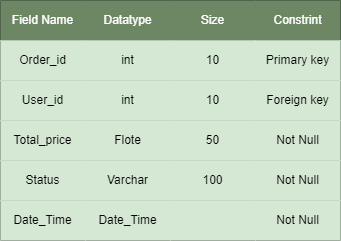

The diagram above was exported from draw.io. Its source (the exported page's mxGraphModel, read from the mxfile embedded in the PNG):
<mxGraphModel dx="1038" dy="579" grid="1" gridSize="10" guides="1" tooltips="1" connect="1" arrows="1" fold="1" page="1" pageScale="1" pageWidth="850" pageHeight="1100" math="0" shadow="0">
  <root>
    <mxCell id="0" />
    <mxCell id="1" parent="0" />
    <mxCell id="MiTxZThHu1ttHTigkt0N-1" value="" style="shape=table;startSize=0;container=1;collapsible=0;childLayout=tableLayout;" parent="1" vertex="1">
      <mxGeometry x="300" y="180" width="340" height="240" as="geometry" />
    </mxCell>
    <mxCell id="MiTxZThHu1ttHTigkt0N-2" value="" style="shape=tableRow;horizontal=0;startSize=0;swimlaneHead=0;swimlaneBody=0;top=0;left=0;bottom=0;right=0;collapsible=0;dropTarget=0;fillColor=#6d8764;points=[[0,0.5],[1,0.5]];portConstraint=eastwest;fontColor=#ffffff;strokeColor=#3A5431;" parent="MiTxZThHu1ttHTigkt0N-1" vertex="1">
      <mxGeometry width="340" height="40" as="geometry" />
    </mxCell>
    <mxCell id="MiTxZThHu1ttHTigkt0N-3" value="Field Name" style="shape=partialRectangle;html=1;whiteSpace=wrap;connectable=0;overflow=hidden;fillColor=#6d8764;top=0;left=0;bottom=0;right=0;pointerEvents=1;fontColor=#ffffff;strokeColor=#3A5431;" parent="MiTxZThHu1ttHTigkt0N-2" vertex="1">
      <mxGeometry width="85" height="40" as="geometry">
        <mxRectangle width="85" height="40" as="alternateBounds" />
      </mxGeometry>
    </mxCell>
    <mxCell id="MiTxZThHu1ttHTigkt0N-4" value="Datatype" style="shape=partialRectangle;html=1;whiteSpace=wrap;connectable=0;overflow=hidden;fillColor=#6d8764;top=0;left=0;bottom=0;right=0;pointerEvents=1;fontColor=#ffffff;strokeColor=#3A5431;" parent="MiTxZThHu1ttHTigkt0N-2" vertex="1">
      <mxGeometry x="85" width="85" height="40" as="geometry">
        <mxRectangle width="85" height="40" as="alternateBounds" />
      </mxGeometry>
    </mxCell>
    <mxCell id="MiTxZThHu1ttHTigkt0N-5" value="Size" style="shape=partialRectangle;html=1;whiteSpace=wrap;connectable=0;overflow=hidden;fillColor=#6d8764;top=0;left=0;bottom=0;right=0;pointerEvents=1;fontColor=#ffffff;strokeColor=#3A5431;" parent="MiTxZThHu1ttHTigkt0N-2" vertex="1">
      <mxGeometry x="170" width="85" height="40" as="geometry">
        <mxRectangle width="85" height="40" as="alternateBounds" />
      </mxGeometry>
    </mxCell>
    <mxCell id="MiTxZThHu1ttHTigkt0N-6" value="Constrint" style="shape=partialRectangle;html=1;whiteSpace=wrap;connectable=0;overflow=hidden;fillColor=#6d8764;top=0;left=0;bottom=0;right=0;pointerEvents=1;fontColor=#ffffff;strokeColor=#3A5431;" parent="MiTxZThHu1ttHTigkt0N-2" vertex="1">
      <mxGeometry x="255" width="85" height="40" as="geometry">
        <mxRectangle width="85" height="40" as="alternateBounds" />
      </mxGeometry>
    </mxCell>
    <mxCell id="MiTxZThHu1ttHTigkt0N-7" value="" style="shape=tableRow;horizontal=0;startSize=0;swimlaneHead=0;swimlaneBody=0;top=0;left=0;bottom=0;right=0;collapsible=0;dropTarget=0;fillColor=#d5e8d4;points=[[0,0.5],[1,0.5]];portConstraint=eastwest;strokeColor=#82b366;" parent="MiTxZThHu1ttHTigkt0N-1" vertex="1">
      <mxGeometry y="40" width="340" height="40" as="geometry" />
    </mxCell>
    <mxCell id="MiTxZThHu1ttHTigkt0N-8" value="Order_id" style="shape=partialRectangle;html=1;whiteSpace=wrap;connectable=0;overflow=hidden;fillColor=#d5e8d4;top=0;left=0;bottom=0;right=0;pointerEvents=1;strokeColor=#82b366;" parent="MiTxZThHu1ttHTigkt0N-7" vertex="1">
      <mxGeometry width="85" height="40" as="geometry">
        <mxRectangle width="85" height="40" as="alternateBounds" />
      </mxGeometry>
    </mxCell>
    <mxCell id="MiTxZThHu1ttHTigkt0N-9" value="int" style="shape=partialRectangle;html=1;whiteSpace=wrap;connectable=0;overflow=hidden;fillColor=#d5e8d4;top=0;left=0;bottom=0;right=0;pointerEvents=1;strokeColor=#82b366;" parent="MiTxZThHu1ttHTigkt0N-7" vertex="1">
      <mxGeometry x="85" width="85" height="40" as="geometry">
        <mxRectangle width="85" height="40" as="alternateBounds" />
      </mxGeometry>
    </mxCell>
    <mxCell id="MiTxZThHu1ttHTigkt0N-10" value="10" style="shape=partialRectangle;html=1;whiteSpace=wrap;connectable=0;overflow=hidden;fillColor=#d5e8d4;top=0;left=0;bottom=0;right=0;pointerEvents=1;strokeColor=#82b366;" parent="MiTxZThHu1ttHTigkt0N-7" vertex="1">
      <mxGeometry x="170" width="85" height="40" as="geometry">
        <mxRectangle width="85" height="40" as="alternateBounds" />
      </mxGeometry>
    </mxCell>
    <mxCell id="MiTxZThHu1ttHTigkt0N-11" value="Primary key" style="shape=partialRectangle;html=1;whiteSpace=wrap;connectable=0;overflow=hidden;fillColor=#d5e8d4;top=0;left=0;bottom=0;right=0;pointerEvents=1;strokeColor=#82b366;" parent="MiTxZThHu1ttHTigkt0N-7" vertex="1">
      <mxGeometry x="255" width="85" height="40" as="geometry">
        <mxRectangle width="85" height="40" as="alternateBounds" />
      </mxGeometry>
    </mxCell>
    <mxCell id="MiTxZThHu1ttHTigkt0N-12" value="" style="shape=tableRow;horizontal=0;startSize=0;swimlaneHead=0;swimlaneBody=0;top=0;left=0;bottom=0;right=0;collapsible=0;dropTarget=0;fillColor=#d5e8d4;points=[[0,0.5],[1,0.5]];portConstraint=eastwest;strokeColor=#82b366;" parent="MiTxZThHu1ttHTigkt0N-1" vertex="1">
      <mxGeometry y="80" width="340" height="40" as="geometry" />
    </mxCell>
    <mxCell id="MiTxZThHu1ttHTigkt0N-13" value="User_id" style="shape=partialRectangle;html=1;whiteSpace=wrap;connectable=0;overflow=hidden;fillColor=#d5e8d4;top=0;left=0;bottom=0;right=0;pointerEvents=1;strokeColor=#82b366;" parent="MiTxZThHu1ttHTigkt0N-12" vertex="1">
      <mxGeometry width="85" height="40" as="geometry">
        <mxRectangle width="85" height="40" as="alternateBounds" />
      </mxGeometry>
    </mxCell>
    <mxCell id="MiTxZThHu1ttHTigkt0N-14" value="int" style="shape=partialRectangle;html=1;whiteSpace=wrap;connectable=0;overflow=hidden;fillColor=#d5e8d4;top=0;left=0;bottom=0;right=0;pointerEvents=1;strokeColor=#82b366;" parent="MiTxZThHu1ttHTigkt0N-12" vertex="1">
      <mxGeometry x="85" width="85" height="40" as="geometry">
        <mxRectangle width="85" height="40" as="alternateBounds" />
      </mxGeometry>
    </mxCell>
    <mxCell id="MiTxZThHu1ttHTigkt0N-15" value="10" style="shape=partialRectangle;html=1;whiteSpace=wrap;connectable=0;overflow=hidden;fillColor=#d5e8d4;top=0;left=0;bottom=0;right=0;pointerEvents=1;strokeColor=#82b366;" parent="MiTxZThHu1ttHTigkt0N-12" vertex="1">
      <mxGeometry x="170" width="85" height="40" as="geometry">
        <mxRectangle width="85" height="40" as="alternateBounds" />
      </mxGeometry>
    </mxCell>
    <mxCell id="MiTxZThHu1ttHTigkt0N-16" value="Foreign key" style="shape=partialRectangle;html=1;whiteSpace=wrap;connectable=0;overflow=hidden;fillColor=#d5e8d4;top=0;left=0;bottom=0;right=0;pointerEvents=1;strokeColor=#82b366;" parent="MiTxZThHu1ttHTigkt0N-12" vertex="1">
      <mxGeometry x="255" width="85" height="40" as="geometry">
        <mxRectangle width="85" height="40" as="alternateBounds" />
      </mxGeometry>
    </mxCell>
    <mxCell id="MiTxZThHu1ttHTigkt0N-17" value="" style="shape=tableRow;horizontal=0;startSize=0;swimlaneHead=0;swimlaneBody=0;top=0;left=0;bottom=0;right=0;collapsible=0;dropTarget=0;fillColor=#d5e8d4;points=[[0,0.5],[1,0.5]];portConstraint=eastwest;strokeColor=#82b366;" parent="MiTxZThHu1ttHTigkt0N-1" vertex="1">
      <mxGeometry y="120" width="340" height="40" as="geometry" />
    </mxCell>
    <mxCell id="MiTxZThHu1ttHTigkt0N-18" value="Total_price" style="shape=partialRectangle;html=1;whiteSpace=wrap;connectable=0;overflow=hidden;fillColor=#d5e8d4;top=0;left=0;bottom=0;right=0;pointerEvents=1;strokeColor=#82b366;" parent="MiTxZThHu1ttHTigkt0N-17" vertex="1">
      <mxGeometry width="85" height="40" as="geometry">
        <mxRectangle width="85" height="40" as="alternateBounds" />
      </mxGeometry>
    </mxCell>
    <mxCell id="MiTxZThHu1ttHTigkt0N-19" value="Flote" style="shape=partialRectangle;html=1;whiteSpace=wrap;connectable=0;overflow=hidden;fillColor=#d5e8d4;top=0;left=0;bottom=0;right=0;pointerEvents=1;strokeColor=#82b366;" parent="MiTxZThHu1ttHTigkt0N-17" vertex="1">
      <mxGeometry x="85" width="85" height="40" as="geometry">
        <mxRectangle width="85" height="40" as="alternateBounds" />
      </mxGeometry>
    </mxCell>
    <mxCell id="MiTxZThHu1ttHTigkt0N-20" value="50" style="shape=partialRectangle;html=1;whiteSpace=wrap;connectable=0;overflow=hidden;fillColor=#d5e8d4;top=0;left=0;bottom=0;right=0;pointerEvents=1;strokeColor=#82b366;" parent="MiTxZThHu1ttHTigkt0N-17" vertex="1">
      <mxGeometry x="170" width="85" height="40" as="geometry">
        <mxRectangle width="85" height="40" as="alternateBounds" />
      </mxGeometry>
    </mxCell>
    <mxCell id="MiTxZThHu1ttHTigkt0N-21" value="Not Null" style="shape=partialRectangle;html=1;whiteSpace=wrap;connectable=0;overflow=hidden;fillColor=#d5e8d4;top=0;left=0;bottom=0;right=0;pointerEvents=1;strokeColor=#82b366;" parent="MiTxZThHu1ttHTigkt0N-17" vertex="1">
      <mxGeometry x="255" width="85" height="40" as="geometry">
        <mxRectangle width="85" height="40" as="alternateBounds" />
      </mxGeometry>
    </mxCell>
    <mxCell id="MiTxZThHu1ttHTigkt0N-22" value="" style="shape=tableRow;horizontal=0;startSize=0;swimlaneHead=0;swimlaneBody=0;top=0;left=0;bottom=0;right=0;collapsible=0;dropTarget=0;fillColor=#d5e8d4;points=[[0,0.5],[1,0.5]];portConstraint=eastwest;strokeColor=#82b366;" parent="MiTxZThHu1ttHTigkt0N-1" vertex="1">
      <mxGeometry y="160" width="340" height="40" as="geometry" />
    </mxCell>
    <mxCell id="MiTxZThHu1ttHTigkt0N-23" value="Status" style="shape=partialRectangle;html=1;whiteSpace=wrap;connectable=0;overflow=hidden;fillColor=#d5e8d4;top=0;left=0;bottom=0;right=0;pointerEvents=1;strokeColor=#82b366;" parent="MiTxZThHu1ttHTigkt0N-22" vertex="1">
      <mxGeometry width="85" height="40" as="geometry">
        <mxRectangle width="85" height="40" as="alternateBounds" />
      </mxGeometry>
    </mxCell>
    <mxCell id="MiTxZThHu1ttHTigkt0N-24" value="Varchar" style="shape=partialRectangle;html=1;whiteSpace=wrap;connectable=0;overflow=hidden;fillColor=#d5e8d4;top=0;left=0;bottom=0;right=0;pointerEvents=1;strokeColor=#82b366;" parent="MiTxZThHu1ttHTigkt0N-22" vertex="1">
      <mxGeometry x="85" width="85" height="40" as="geometry">
        <mxRectangle width="85" height="40" as="alternateBounds" />
      </mxGeometry>
    </mxCell>
    <mxCell id="MiTxZThHu1ttHTigkt0N-25" value="100" style="shape=partialRectangle;html=1;whiteSpace=wrap;connectable=0;overflow=hidden;fillColor=#d5e8d4;top=0;left=0;bottom=0;right=0;pointerEvents=1;strokeColor=#82b366;" parent="MiTxZThHu1ttHTigkt0N-22" vertex="1">
      <mxGeometry x="170" width="85" height="40" as="geometry">
        <mxRectangle width="85" height="40" as="alternateBounds" />
      </mxGeometry>
    </mxCell>
    <mxCell id="MiTxZThHu1ttHTigkt0N-26" value="Not Null" style="shape=partialRectangle;html=1;whiteSpace=wrap;connectable=0;overflow=hidden;fillColor=#d5e8d4;top=0;left=0;bottom=0;right=0;pointerEvents=1;strokeColor=#82b366;" parent="MiTxZThHu1ttHTigkt0N-22" vertex="1">
      <mxGeometry x="255" width="85" height="40" as="geometry">
        <mxRectangle width="85" height="40" as="alternateBounds" />
      </mxGeometry>
    </mxCell>
    <mxCell id="MiTxZThHu1ttHTigkt0N-27" value="" style="shape=tableRow;horizontal=0;startSize=0;swimlaneHead=0;swimlaneBody=0;top=0;left=0;bottom=0;right=0;collapsible=0;dropTarget=0;fillColor=#d5e8d4;points=[[0,0.5],[1,0.5]];portConstraint=eastwest;strokeColor=#82b366;" parent="MiTxZThHu1ttHTigkt0N-1" vertex="1">
      <mxGeometry y="200" width="340" height="40" as="geometry" />
    </mxCell>
    <mxCell id="MiTxZThHu1ttHTigkt0N-28" value="Date_Time" style="shape=partialRectangle;html=1;whiteSpace=wrap;connectable=0;overflow=hidden;fillColor=#d5e8d4;top=0;left=0;bottom=0;right=0;pointerEvents=1;strokeColor=#82b366;" parent="MiTxZThHu1ttHTigkt0N-27" vertex="1">
      <mxGeometry width="85" height="40" as="geometry">
        <mxRectangle width="85" height="40" as="alternateBounds" />
      </mxGeometry>
    </mxCell>
    <mxCell id="MiTxZThHu1ttHTigkt0N-29" value="Date_Time" style="shape=partialRectangle;html=1;whiteSpace=wrap;connectable=0;overflow=hidden;fillColor=#d5e8d4;top=0;left=0;bottom=0;right=0;pointerEvents=1;strokeColor=#82b366;" parent="MiTxZThHu1ttHTigkt0N-27" vertex="1">
      <mxGeometry x="85" width="85" height="40" as="geometry">
        <mxRectangle width="85" height="40" as="alternateBounds" />
      </mxGeometry>
    </mxCell>
    <mxCell id="MiTxZThHu1ttHTigkt0N-30" value="" style="shape=partialRectangle;html=1;whiteSpace=wrap;connectable=0;overflow=hidden;fillColor=#d5e8d4;top=0;left=0;bottom=0;right=0;pointerEvents=1;strokeColor=#82b366;" parent="MiTxZThHu1ttHTigkt0N-27" vertex="1">
      <mxGeometry x="170" width="85" height="40" as="geometry">
        <mxRectangle width="85" height="40" as="alternateBounds" />
      </mxGeometry>
    </mxCell>
    <mxCell id="MiTxZThHu1ttHTigkt0N-31" value="Not Null" style="shape=partialRectangle;html=1;whiteSpace=wrap;connectable=0;overflow=hidden;fillColor=#d5e8d4;top=0;left=0;bottom=0;right=0;pointerEvents=1;strokeColor=#82b366;" parent="MiTxZThHu1ttHTigkt0N-27" vertex="1">
      <mxGeometry x="255" width="85" height="40" as="geometry">
        <mxRectangle width="85" height="40" as="alternateBounds" />
      </mxGeometry>
    </mxCell>
  </root>
</mxGraphModel>